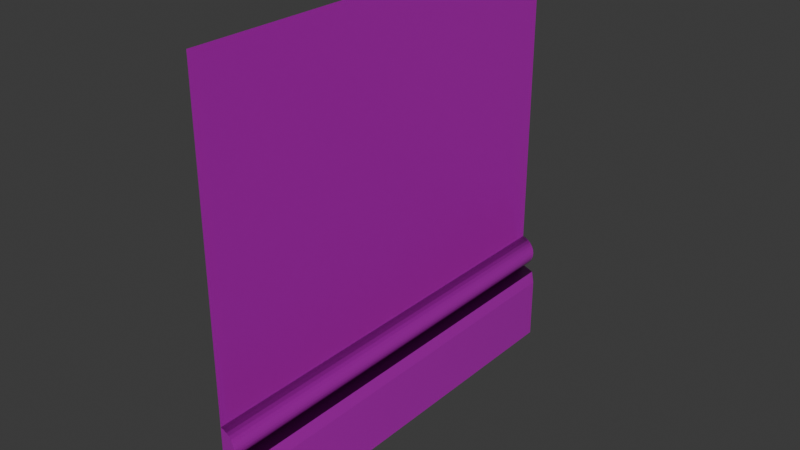 # Source: wall.blend  (saved by Blender 4.2.66; exported with 4.5.12 LTS)
import bpy
from mathutils import Matrix  # noqa: F401  (used for matrix-valued properties, if any)

bpy.ops.wm.read_factory_settings(use_empty=True)
scene = bpy.context.scene
scene.name = 'Scene'

# ---- collections
col_bark = bpy.data.collections.new('bark'); scene.collection.children.link(col_bark)
col_window = bpy.data.collections.new('window'); scene.collection.children.link(col_window)

# ---- images (referenced by path relative to the original .blend; pixels are not part of the script)
import os
ASSET_DIR = os.environ.get("B2B_ASSET_DIR", "")  # directory of the original .blend (textures are referenced by path, not embedded)
HERE = os.path.dirname(os.path.abspath(__file__))  # packed textures are extracted next to this script under _unpacked/

def load_image(name, relpath, width, height, colorspace="sRGB"):
    """Load a texture the original file referenced (path relative to the .blend, or extracted next to this script)."""
    p = next((c for c in (os.path.join(HERE, relpath), os.path.join(ASSET_DIR, relpath)) if relpath and os.path.exists(c)), "")
    if p:
        img = bpy.data.images.load(p, check_existing=True)
        img.name = name
    else:  # same state as the original file: an image datablock whose file is absent (Cycles renders it pink)
        img = bpy.data.images.new(name, width, height)
        img.source = "FILE"
        img.filepath = "//" + (relpath or name)
    img.colorspace_settings.name = colorspace
    return img
img_dark_planks_disp_1k_jpg = load_image('dark_planks_disp_1k.jpg', 'dark_planks_disp_1k.jpg', 1024, 1024, 'Non-Color')
img_dark_planks_diff_1k_jpg = load_image('dark_planks_diff_1k.jpg', 'dark_planks_diff_1k.jpg', 1024, 1024, 'sRGB')
img_dark_planks_rough_1k_jpg = load_image('dark_planks_rough_1k.jpg', 'dark_planks_rough_1k.jpg', 1024, 1024, 'Non-Color')
img_dark_planks_nor_gl_1k_jpg = load_image('dark_planks_nor_gl_1k.jpg', 'dark_planks_nor_gl_1k.jpg', 1024, 1024, 'Non-Color')
img_dark_planks_ao_1k_jpg = load_image('dark_planks_ao_1k.jpg', 'dark_planks_ao_1k.jpg', 1024, 1024, 'Non-Color')
img_broken_wall_disp_1k_jpg = load_image('broken_wall_disp_1k.jpg', 'broken_wall_disp_1k.jpg', 1024, 1024, 'Non-Color')
img_broken_wall_diff_1k_jpg = load_image('broken_wall_diff_1k.jpg', 'broken_wall_diff_1k.jpg', 1024, 1024, 'sRGB')
img_broken_wall_rough_1k_jpg = load_image('broken_wall_rough_1k.jpg', 'broken_wall_rough_1k.jpg', 1024, 1024, 'Non-Color')
img_broken_wall_nor_gl_1k_jpg = load_image('broken_wall_nor_gl_1k.jpg', 'broken_wall_nor_gl_1k.jpg', 1024, 1024, 'Non-Color')
img_broken_wall_ao_1k_jpg = load_image('broken_wall_ao_1k.jpg', 'broken_wall_ao_1k.jpg', 1024, 1024, 'Non-Color')
img_bark_brown_02_disp_1k_jpg = load_image('bark_brown_02_disp_1k.jpg', 'bark_brown_02_disp_1k.jpg', 1024, 1024, 'Non-Color')
img_bark_brown_02_diff_1k_jpg = load_image('bark_brown_02_diff_1k.jpg', 'bark_brown_02_diff_1k.jpg', 1024, 1024, 'sRGB')
img_bark_brown_02_rough_1k_jpg = load_image('bark_brown_02_rough_1k.jpg', 'bark_brown_02_rough_1k.jpg', 1024, 1024, 'Non-Color')
img_bark_brown_02_nor_gl_1k_jpg = load_image('bark_brown_02_nor_gl_1k.jpg', 'bark_brown_02_nor_gl_1k.jpg', 1024, 1024, 'Non-Color')

# ---- materials (node trees are filled in below, after node groups)
mat_planks = bpy.data.materials.new('Planks')
mat_planks.alpha_threshold = 0.0
mat_planks.roughness = 0.5
mat_planks.line_color = (0.0, 0.0, 0.0, 1.0)
mat_rock = bpy.data.materials.new('Rock')
mat_bark = bpy.data.materials.new('Bark')

# ---- material node trees
mat_planks.use_nodes = True; mat_planks.node_tree.nodes.clear()
_N = mat_planks.node_tree.nodes; _L = mat_planks.node_tree.links
n0 = _N.new('ShaderNodeOutputMaterial'); n0.name = 'Material Output'; n0.location = (300, 300)
n1 = _N.new('ShaderNodeBsdfPrincipled'); n1.name = 'Principled BSDF'; n1.location = (10, 300)
n1.inputs[3].default_value = 1.45
n2 = _N.new('ShaderNodeTexImage'); n2.name = 'Image Texture'; n2.location = (88, -880)
n2.label = 'Displacement'
n2.image = img_dark_planks_disp_1k_jpg
n3 = _N.new('ShaderNodeDisplacement'); n3.name = 'Displacement'; n3.location = (110, -400)
n3.inputs[2].default_value = 1.0
n4 = _N.new('ShaderNodeTexImage'); n4.name = 'Image Texture.001'; n4.location = (88, -320)
n4.label = 'Base Color'
n4.image = img_dark_planks_diff_1k_jpg
n5 = _N.new('ShaderNodeTexImage'); n5.name = 'Image Texture.002'; n5.location = (88, -600)
n5.label = 'Roughness'
n5.image = img_dark_planks_rough_1k_jpg
n6 = _N.new('ShaderNodeTexImage'); n6.name = 'Image Texture.003'; n6.location = (88, -1160)
n6.label = 'Normal'
n6.image = img_dark_planks_nor_gl_1k_jpg
n7 = _N.new('ShaderNodeNormalMap'); n7.name = 'Normal Map'; n7.location = (-240, -620)
n8 = _N.new('ShaderNodeTexImage'); n8.name = 'Image Texture.004'; n8.location = (88, -40)
n8.label = 'Ambient Occlusion'
n8.image = img_dark_planks_ao_1k_jpg
n9 = _N.new('ShaderNodeMapping'); n9.name = 'Mapping'; n9.location = (230, -40)
n9.inputs[1].default_value = (0.0, 3.2, 0.0)
n9.inputs[2].default_value = (0.0, 0.0, 1.571)
n9.inputs[3].default_value = (2.4, 2.4, 2.4)
n10 = _N.new('NodeReroute'); n10.name = 'Reroute'; n10.location = (38, -710)
n10.width = 16
n10.socket_idname = 'NodeSocketVector'
n11 = _N.new('ShaderNodeTexCoord'); n11.name = 'Texture Coordinate'; n11.location = (30, -40)
n12 = _N.new('NodeFrame'); n12.name = 'Frame'; n12.location = (-1270, 340)
n12.label = 'Mapping'
n12.width = 400
n13 = _N.new('NodeFrame'); n13.name = 'Frame.001'; n13.location = (-628, 540)
n13.label = 'Textures'
n13.width = 358
n2.parent = n13
n4.parent = n13
n5.parent = n13
n6.parent = n13
n8.parent = n13
n9.parent = n12
n10.parent = n13
n11.parent = n12
_L.new(n1.outputs[0], n0.inputs[0])
_L.new(n2.outputs[0], n3.inputs[0])
_L.new(n3.outputs[0], n0.inputs[2])
_L.new(n4.outputs[0], n1.inputs[0])
_L.new(n5.outputs[0], n1.inputs[2])
_L.new(n6.outputs[0], n7.inputs[1])
_L.new(n7.outputs[0], n1.inputs[5])
_L.new(n10.outputs[0], n8.inputs[0])
_L.new(n10.outputs[0], n4.inputs[0])
_L.new(n10.outputs[0], n5.inputs[0])
_L.new(n10.outputs[0], n2.inputs[0])
_L.new(n10.outputs[0], n6.inputs[0])
_L.new(n9.outputs[0], n10.inputs[0])
_L.new(n11.outputs[2], n9.inputs[0])
n0.is_active_output = True
mat_rock.use_nodes = True; mat_rock.node_tree.nodes.clear()
_N = mat_rock.node_tree.nodes; _L = mat_rock.node_tree.links
n0 = _N.new('ShaderNodeBsdfPrincipled'); n0.name = 'Principled BSDF'; n0.location = (10, 300)
n1 = _N.new('ShaderNodeOutputMaterial'); n1.name = 'Material Output'; n1.location = (300, 300)
n2 = _N.new('ShaderNodeTexImage'); n2.name = 'Image Texture'; n2.location = (88, -880)
n2.label = 'Displacement'
n2.image = img_broken_wall_disp_1k_jpg
n3 = _N.new('ShaderNodeDisplacement'); n3.name = 'Displacement'; n3.location = (110, -400)
n3.inputs[2].default_value = 1.0
n4 = _N.new('ShaderNodeTexImage'); n4.name = 'Image Texture.001'; n4.location = (88, -320)
n4.label = 'Base Color'
n4.image = img_broken_wall_diff_1k_jpg
n5 = _N.new('ShaderNodeTexImage'); n5.name = 'Image Texture.002'; n5.location = (88, -600)
n5.label = 'Roughness'
n5.image = img_broken_wall_rough_1k_jpg
n6 = _N.new('ShaderNodeTexImage'); n6.name = 'Image Texture.003'; n6.location = (88, -1160)
n6.label = 'Normal'
n6.image = img_broken_wall_nor_gl_1k_jpg
n7 = _N.new('ShaderNodeNormalMap'); n7.name = 'Normal Map'; n7.location = (-240, -620)
n8 = _N.new('ShaderNodeTexImage'); n8.name = 'Image Texture.004'; n8.location = (88, -40)
n8.label = 'Ambient Occlusion'
n8.image = img_broken_wall_ao_1k_jpg
n9 = _N.new('ShaderNodeMapping'); n9.name = 'Mapping'; n9.location = (230, -40)
n10 = _N.new('NodeReroute'); n10.name = 'Reroute'; n10.location = (38, -710)
n10.width = 16
n10.socket_idname = 'NodeSocketVector'
n11 = _N.new('ShaderNodeTexCoord'); n11.name = 'Texture Coordinate'; n11.location = (30, -40)
n12 = _N.new('NodeFrame'); n12.name = 'Frame'; n12.location = (-1270, 340)
n12.label = 'Mapping'
n12.width = 400
n13 = _N.new('NodeFrame'); n13.name = 'Frame.001'; n13.location = (-628, 540)
n13.label = 'Textures'
n13.width = 358
n2.parent = n13
n4.parent = n13
n5.parent = n13
n6.parent = n13
n8.parent = n13
n9.parent = n12
n10.parent = n13
n11.parent = n12
_L.new(n0.outputs[0], n1.inputs[0])
_L.new(n2.outputs[0], n3.inputs[0])
_L.new(n3.outputs[0], n1.inputs[2])
_L.new(n4.outputs[0], n0.inputs[0])
_L.new(n5.outputs[0], n0.inputs[2])
_L.new(n6.outputs[0], n7.inputs[1])
_L.new(n7.outputs[0], n0.inputs[5])
_L.new(n10.outputs[0], n8.inputs[0])
_L.new(n10.outputs[0], n4.inputs[0])
_L.new(n10.outputs[0], n5.inputs[0])
_L.new(n10.outputs[0], n2.inputs[0])
_L.new(n10.outputs[0], n6.inputs[0])
_L.new(n9.outputs[0], n10.inputs[0])
_L.new(n11.outputs[2], n9.inputs[0])
n1.is_active_output = True
mat_bark.use_nodes = True; mat_bark.node_tree.nodes.clear()
_N = mat_bark.node_tree.nodes; _L = mat_bark.node_tree.links
n0 = _N.new('ShaderNodeBsdfPrincipled'); n0.name = 'Principled BSDF'; n0.location = (10, 300)
n1 = _N.new('ShaderNodeOutputMaterial'); n1.name = 'Material Output'; n1.location = (300, 300)
n2 = _N.new('ShaderNodeTexImage'); n2.name = 'Image Texture'; n2.location = (88, -600)
n2.label = 'Displacement'
n2.image = img_bark_brown_02_disp_1k_jpg
n3 = _N.new('ShaderNodeDisplacement'); n3.name = 'Displacement'; n3.location = (110, -400)
n3.inputs[2].default_value = 1.0
n4 = _N.new('ShaderNodeTexImage'); n4.name = 'Image Texture.001'; n4.location = (88, -40)
n4.label = 'Base Color'
n4.image = img_bark_brown_02_diff_1k_jpg
n5 = _N.new('ShaderNodeTexImage'); n5.name = 'Image Texture.002'; n5.location = (88, -320)
n5.label = 'Roughness'
n5.image = img_bark_brown_02_rough_1k_jpg
n6 = _N.new('ShaderNodeTexImage'); n6.name = 'Image Texture.003'; n6.location = (88, -880)
n6.label = 'Normal'
n6.image = img_bark_brown_02_nor_gl_1k_jpg
n7 = _N.new('ShaderNodeNormalMap'); n7.name = 'Normal Map'; n7.location = (-240, -340)
n8 = _N.new('ShaderNodeMapping'); n8.name = 'Mapping'; n8.location = (230, -40)
n9 = _N.new('NodeReroute'); n9.name = 'Reroute'; n9.location = (38, -596)
n9.width = 16
n9.socket_idname = 'NodeSocketVector'
n10 = _N.new('ShaderNodeTexCoord'); n10.name = 'Texture Coordinate'; n10.location = (30, -40)
n11 = _N.new('NodeFrame'); n11.name = 'Frame'; n11.location = (-1270, 340)
n11.label = 'Mapping'
n11.width = 400
n12 = _N.new('NodeFrame'); n12.name = 'Frame.001'; n12.location = (-628, 540)
n12.label = 'Textures'
n12.width = 358
n2.parent = n12
n4.parent = n12
n5.parent = n12
n6.parent = n12
n8.parent = n11
n9.parent = n12
n10.parent = n11
_L.new(n0.outputs[0], n1.inputs[0])
_L.new(n2.outputs[0], n3.inputs[0])
_L.new(n3.outputs[0], n1.inputs[2])
_L.new(n4.outputs[0], n0.inputs[0])
_L.new(n5.outputs[0], n0.inputs[2])
_L.new(n6.outputs[0], n7.inputs[1])
_L.new(n7.outputs[0], n0.inputs[5])
_L.new(n9.outputs[0], n4.inputs[0])
_L.new(n9.outputs[0], n5.inputs[0])
_L.new(n9.outputs[0], n2.inputs[0])
_L.new(n9.outputs[0], n6.inputs[0])
_L.new(n8.outputs[0], n9.inputs[0])
_L.new(n10.outputs[2], n8.inputs[0])
n1.is_active_output = True

# ---- world
world_world = bpy.data.worlds.new('World'); scene.world = world_world
world_world.use_nodes = True; world_world.node_tree.nodes.clear()
_N = world_world.node_tree.nodes; _L = world_world.node_tree.links
n0 = _N.new('ShaderNodeOutputWorld'); n0.name = 'World Output'; n0.location = (300, 300)
n1 = _N.new('ShaderNodeBackground'); n1.name = 'Background'; n1.location = (10, 300)
n1.inputs[0].default_value = (0.05088, 0.05088, 0.05088, 1.0)
_L.new(n1.outputs[0], n0.inputs[0])
n0.is_active_output = True
world_world.color = (0.05088, 0.05088, 0.05088)
world_world.sun_shadow_jitter_overblur = 0.0

# ---- meshes
me_plane_001 = bpy.data.meshes.new('Plane.001')
me_plane_001.from_pydata([(-2.0, -2.0, 0.0), (-2.0, 2.0, 0.0), (1.245, -2.0, -9.397e-08), (1.245, 2.0, -9.397e-08)], [], [(2, 3, 1, 0)])
_uv = me_plane_001.uv_layers.new(name='UVMap')
_uv.uv.foreach_set('vector', [0.8112, -2.98e-08, 0.8112, 1.0, 0.0, 1.0, 0.0, -2.98e-08])
me_plane_001.materials.append(mat_planks)
me_plane_001.update()
me_plane_002 = bpy.data.meshes.new('Plane.002')
me_plane_002.from_pydata([(2.0, -2.0, 0.0), (2.0, 2.0, 0.0), (1.245, -2.0, -9.397e-08), (1.245, 2.0, -9.397e-08), (2.0, -2.0, 0.15), (2.0, 2.0, 0.15), (1.575, -2.0, 0.15), (1.245, -2.0, -9.397e-08), (1.41, -2.0, 0.15), (1.41, -2.0, 0.15), (1.293, -2.0, 0.128), (1.245, 2.0, -9.397e-08), (1.575, 2.0, 0.15), (1.293, 2.0, 0.128), (1.41, 2.0, 0.15), (1.41, 2.0, 0.15)], [], [(1, 3, 11, 13, 14, 15, 12, 5), (3, 2, 7, 11), (2, 0, 4, 6, 8, 9, 10, 7), (0, 1, 5, 4), (6, 12, 15, 8), (8, 15, 14, 9), (9, 14, 13, 10), (10, 13, 11, 7), (6, 4, 5, 12)])
_uv = me_plane_002.uv_layers.new(name='UVMap')
_uv.uv.foreach_set('vector', [0.2283, 0.1888, 0.2283, 3.978e-08, 0.2283, 3.978e-08, 0.2603, 0.01209, 0.2658, 0.04127, 0.2658, 0.04127, 0.2658, 0.08254, 0.2658, 0.1888, 0.2283, 0.3777, 0.2283, 0.3777, 0.2283, 0.3777, 0.2283, 0.3777, 0.2283, 0.3777, 0.2283, 0.1888, 0.2658, 0.1888, 0.2658, 0.2951, 0.2658, 0.3364, 0.2658, 0.3364, 0.2603, 0.3656, 0.2283, 0.3777, 0.2283, -1.257e-08, 0.2283, 1.0, 0.1908, 1.0, 0.1908, -1.54e-08, 0.1061, 1.0, 0.1061, 8.01e-09, 0.1473, 1.112e-08, 0.1473, 1.0, 0.2283, 0.3777, 0.2283, 0.3777, 0.2283, 0.3777, 0.2283, 0.3777, 0.1473, 1.0, 0.1473, -1.868e-08, 0.1768, -1.646e-08, 0.1768, 1.0, 0.1768, 1.0, 0.1768, -1.646e-08, 0.1908, -1.54e-08, 0.1908, 1.0, 0.1061, 1.0, 4.371e-08, 1.0, 1.192e-07, 9e-15, 0.1061, 8.01e-09])
me_plane_002.materials.append(mat_rock)
me_plane_002.update()
me_cylinder = bpy.data.meshes.new('Cylinder')
me_cylinder.from_pydata([(-0.03121, -0.1569, -2.0), (-0.03121, -0.1569, 2.0), (-0.06123, -0.1478, -2.0), (-0.06123, -0.1478, 2.0), (-0.08889, -0.133, -2.0), (-0.08889, -0.133, 2.0), (-0.1131, -0.1131, -2.0), (-0.1131, -0.1131, 2.0), (-0.133, -0.08889, -2.0), (-0.133, -0.08889, 2.0), (-0.1478, -0.06123, -2.0), (-0.1478, -0.06123, 2.0), (-0.1569, -0.03121, -2.0), (-0.1569, -0.03121, 2.0), (-0.16, 0.0, -2.0), (-0.16, 0.0, 2.0), (-0.1569, 0.03121, -2.0), (-0.1569, 0.03121, 2.0), (-0.1478, 0.06123, -2.0), (-0.1478, 0.06123, 2.0), (-0.133, 0.08889, -2.0), (-0.133, 0.08889, 2.0), (-0.1131, 0.1131, -2.0), (-0.1131, 0.1131, 2.0), (-0.08889, 0.133, -2.0), (-0.08889, 0.133, 2.0), (-0.06123, 0.1478, -2.0), (-0.06123, 0.1478, 2.0), (-0.03121, 0.1569, -2.0), (-0.03121, 0.1569, 2.0)], [], [(28, 0, 2, 4, 6, 8, 10, 12, 14, 16, 18, 20, 22, 24, 26), (1, 29, 27, 25, 23, 21, 19, 17, 15, 13, 11, 9, 7, 5, 3), (0, 1, 3, 2), (2, 3, 5, 4), (4, 5, 7, 6), (6, 7, 9, 8), (8, 9, 11, 10), (10, 11, 13, 12), (12, 13, 15, 14), (14, 15, 17, 16), (16, 17, 19, 18), (18, 19, 21, 20), (20, 21, 23, 22), (22, 23, 25, 24), (24, 25, 27, 26), (26, 27, 29, 28)])
_uv = me_cylinder.uv_layers.new(name='UVMap')
_uv.uv.foreach_set('vector', [0.09764, 0.07846, 0.09764, 1.085e-09, 0.1051, 0.002276, 0.1121, 0.005973, 0.1181, 0.01095, 0.1231, 0.01701, 0.1268, 0.02392, 0.1291, 0.03143, 0.1298, 0.03923, 0.1291, 0.04704, 0.1268, 0.05454, 0.1231, 0.06145, 0.1181, 0.06752, 0.1121, 0.07249, 0.1051, 0.07619, 0.1298, 0.07846, 0.1298, 0.1569, 0.1223, 0.1546, 0.1154, 0.151, 0.1094, 0.146, 0.1044, 0.1399, 0.1007, 0.133, 0.09841, 0.1255, 0.09764, 0.1177, 0.09841, 0.1099, 0.1007, 0.1024, 0.1044, 0.09547, 0.1094, 0.08941, 0.1154, 0.08444, 0.1223, 0.08074, 0.06065, 1.0, 0.06065, 0.0, 0.06834, 0.0, 0.06834, 1.0, 0.06834, 1.0, 0.06834, 0.0, 0.07618, 0.0, 0.07618, 1.0, 0.07618, 1.0, 0.07618, 0.0, 0.08388, 0.0, 0.08388, 1.0, 0.08388, 1.0, 0.08388, 0.0, 0.09112, 0.0, 0.09112, 1.0, 0.09112, 1.0, 0.09112, 0.0, 0.09764, 0.0, 0.09764, 1.0, 0.0, 1.0, 0.0, 0.0, 0.00652, 0.0, 0.00652, 1.0, 0.00652, 1.0, 0.00652, 0.0, 0.01376, 0.0, 0.01376, 1.0, 0.01376, 1.0, 0.01376, 0.0, 0.02146, 0.0, 0.02146, 1.0, 0.02146, 1.0, 0.02146, 0.0, 0.0293, 0.0, 0.0293, 1.0, 0.0293, 1.0, 0.0293, 0.0, 0.03699, 0.0, 0.03699, 1.0, 0.03699, 1.0, 0.03699, 0.0, 0.04423, 0.0, 0.04423, 1.0, 0.04423, 1.0, 0.04423, 0.0, 0.05075, 0.0, 0.05075, 1.0, 0.05075, 1.0, 0.05075, 0.0, 0.0563, 0.0, 0.0563, 1.0, 0.0563, 1.0, 0.0563, 0.0, 0.06065, 0.0, 0.06065, 1.0])
me_cylinder.materials.append(mat_bark)
me_cylinder.update()

# ---- objects
ob_plank_wall = bpy.data.objects.new('plank wall', me_plane_001)
ob_foundament = bpy.data.objects.new('foundament', me_plane_002)
ob_cylinder = bpy.data.objects.new('Cylinder', me_cylinder)

# ---- transforms, parenting, visibility, modifiers, constraints
ob_plank_wall.location = (0.0, 0.0, 2.0)
ob_plank_wall.rotation_euler = (-0.0, 1.571, 0.0)
ob_foundament.location = (0.0, 0.0, 2.0)
ob_foundament.rotation_euler = (-0.0, 1.571, 0.0)
ob_cylinder.location = (-0.03, 0.0, 0.91)
ob_cylinder.rotation_euler = (1.571, -0.0, 3.142)

# ---- collection membership
scene.collection.objects.link(ob_plank_wall)
scene.collection.objects.link(ob_foundament)
col_bark.objects.link(ob_cylinder)

# ---- scene / render settings (as saved in the file)
scene.frame_start = 1; scene.frame_end = 250; scene.frame_set(1)
scene.render.engine = 'BLENDER_EEVEE_NEXT'
bpy.context.view_layer.update()

# ---- added for rendering (the .blend has no active camera and no usable light): camera, sun
cam_auto = bpy.data.cameras.new('AutoCamera')
cam_auto.lens = 50.0
cam_auto.sensor_width = 36.0
cam_auto.clip_end = 1000.0
ob_auto_camera = bpy.data.objects.new('AutoCamera', cam_auto)
scene.collection.objects.link(ob_auto_camera)
ob_auto_camera.location = (5.3107, -6.28284, 6.18856)
ob_auto_camera.rotation_euler = (1.09748, -7.21219e-08, 0.694738)
scene.camera = ob_auto_camera
light_auto_sun = bpy.data.lights.new('AutoSun', 'SUN')
light_auto_sun.energy = 3.0
light_auto_sun.angle = 0.0523599
ob_auto_sun = bpy.data.objects.new('AutoSun', light_auto_sun)
scene.collection.objects.link(ob_auto_sun)
ob_auto_sun.rotation_euler = (0.872665, 0.174533, 0.523599)
bpy.context.view_layer.update()
